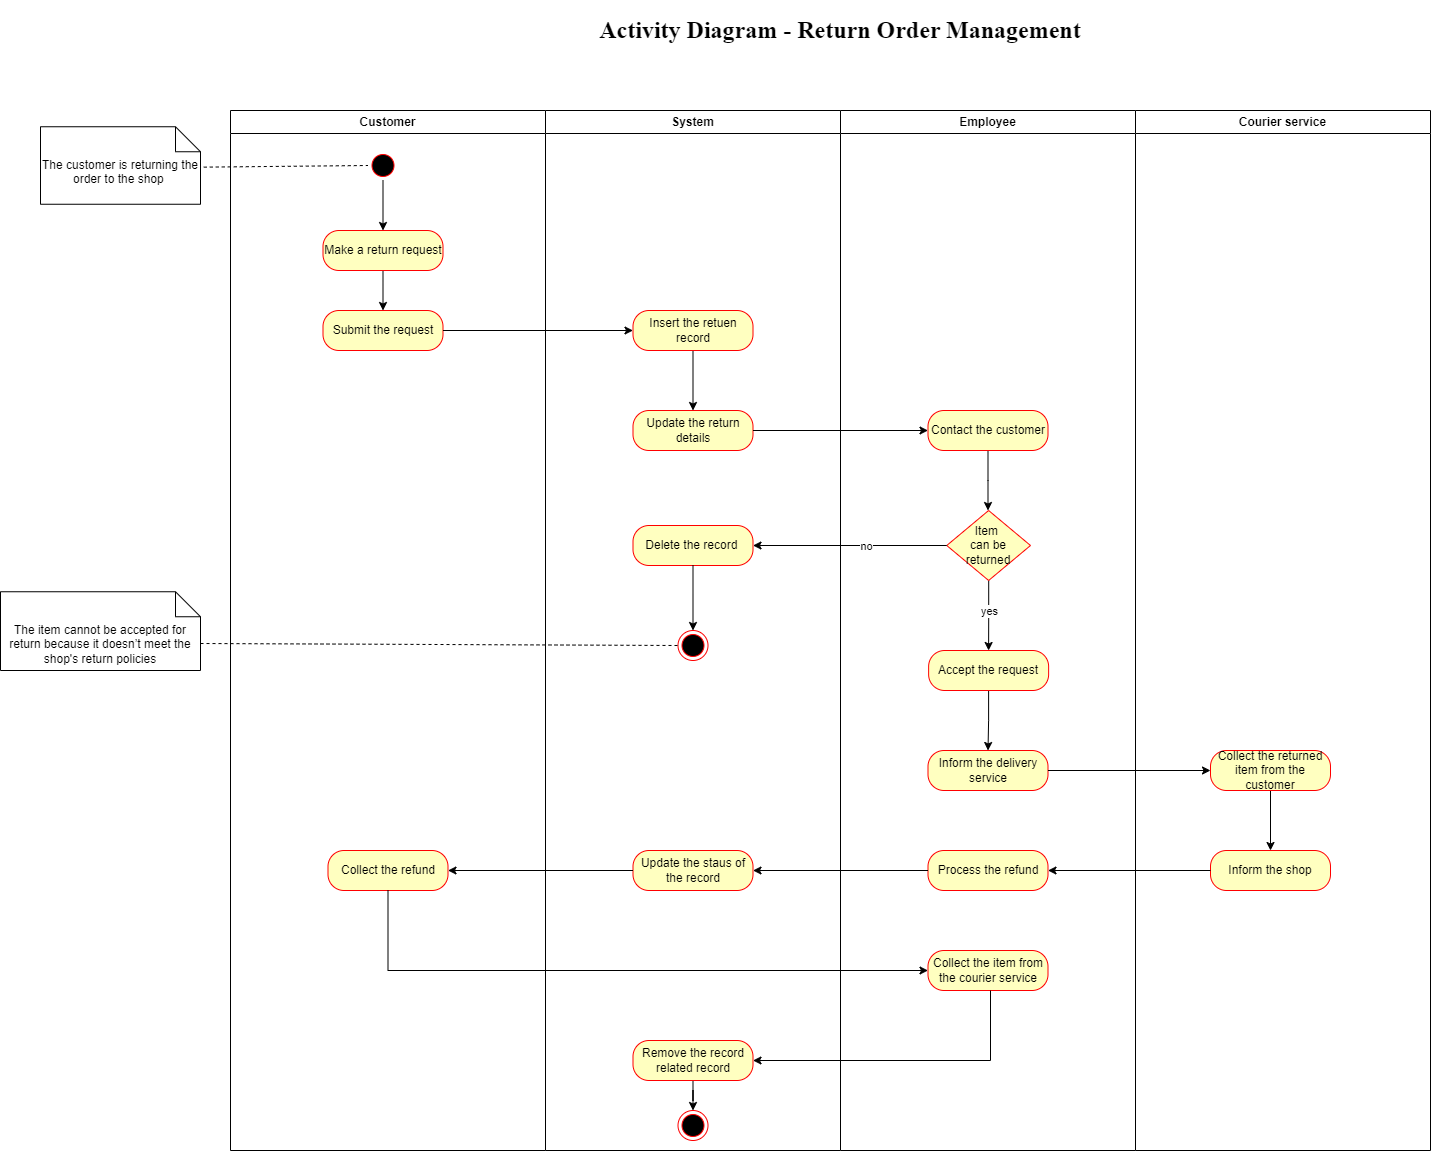

The diagram above was exported from draw.io. Its source (the exported page's mxGraphModel, read from the mxfile embedded in the PNG):
<mxGraphModel dx="1434" dy="884" grid="1" gridSize="10" guides="1" tooltips="1" connect="1" arrows="1" fold="1" page="1" pageScale="1" pageWidth="1169" pageHeight="826" background="none" math="0" shadow="0">
  <root>
    <mxCell id="0" />
    <mxCell id="1" parent="0" />
    <mxCell id="2" value="Customer" style="swimlane;whiteSpace=wrap;swimlaneFillColor=default;" parent="1" vertex="1">
      <mxGeometry x="630" y="140" width="315" height="1040" as="geometry" />
    </mxCell>
    <mxCell id="fDkYqp4WczRdbfoFcuDu-9" value="" style="edgeStyle=orthogonalEdgeStyle;rounded=0;orthogonalLoop=1;jettySize=auto;html=1;" parent="2" source="fDkYqp4WczRdbfoFcuDu-4" target="fDkYqp4WczRdbfoFcuDu-7" edge="1">
      <mxGeometry relative="1" as="geometry" />
    </mxCell>
    <mxCell id="fDkYqp4WczRdbfoFcuDu-4" value="" style="ellipse;html=1;shape=startState;fillColor=#000000;strokeColor=#ff0000;" parent="2" vertex="1">
      <mxGeometry x="137.5" y="40" width="30" height="30" as="geometry" />
    </mxCell>
    <mxCell id="fDkYqp4WczRdbfoFcuDu-15" value="" style="edgeStyle=orthogonalEdgeStyle;rounded=0;orthogonalLoop=1;jettySize=auto;html=1;" parent="2" source="fDkYqp4WczRdbfoFcuDu-7" target="fDkYqp4WczRdbfoFcuDu-14" edge="1">
      <mxGeometry relative="1" as="geometry" />
    </mxCell>
    <mxCell id="fDkYqp4WczRdbfoFcuDu-7" value="Make a return request" style="rounded=1;whiteSpace=wrap;html=1;arcSize=40;fontColor=#000000;fillColor=#ffffc0;strokeColor=#ff0000;" parent="2" vertex="1">
      <mxGeometry x="92.5" y="120" width="120" height="40" as="geometry" />
    </mxCell>
    <mxCell id="fDkYqp4WczRdbfoFcuDu-14" value="Submit the request" style="rounded=1;whiteSpace=wrap;html=1;arcSize=40;fontColor=#000000;fillColor=#ffffc0;strokeColor=#ff0000;" parent="2" vertex="1">
      <mxGeometry x="92.5" y="200" width="120" height="40" as="geometry" />
    </mxCell>
    <mxCell id="fDkYqp4WczRdbfoFcuDu-93" value="Collect the refund" style="rounded=1;whiteSpace=wrap;html=1;arcSize=40;fontColor=#000000;fillColor=#ffffc0;strokeColor=#ff0000;" parent="2" vertex="1">
      <mxGeometry x="97.5" y="740" width="120" height="40" as="geometry" />
    </mxCell>
    <mxCell id="3" value="System" style="swimlane;whiteSpace=wrap;swimlaneFillColor=default;" parent="1" vertex="1">
      <mxGeometry x="945" y="140" width="295" height="1040" as="geometry" />
    </mxCell>
    <mxCell id="fDkYqp4WczRdbfoFcuDu-25" style="edgeStyle=orthogonalEdgeStyle;rounded=0;orthogonalLoop=1;jettySize=auto;html=1;entryX=0.5;entryY=0;entryDx=0;entryDy=0;" parent="3" source="fDkYqp4WczRdbfoFcuDu-17" target="fDkYqp4WczRdbfoFcuDu-21" edge="1">
      <mxGeometry relative="1" as="geometry" />
    </mxCell>
    <mxCell id="fDkYqp4WczRdbfoFcuDu-17" value="Insert the retuen record" style="rounded=1;whiteSpace=wrap;html=1;arcSize=40;fontColor=#000000;fillColor=#ffffc0;strokeColor=#ff0000;" parent="3" vertex="1">
      <mxGeometry x="87.5" y="200" width="120" height="40" as="geometry" />
    </mxCell>
    <mxCell id="fDkYqp4WczRdbfoFcuDu-21" value="Update the return details" style="rounded=1;whiteSpace=wrap;html=1;arcSize=40;fontColor=#000000;fillColor=#ffffc0;strokeColor=#ff0000;" parent="3" vertex="1">
      <mxGeometry x="87.5" y="300" width="120" height="40" as="geometry" />
    </mxCell>
    <mxCell id="fDkYqp4WczRdbfoFcuDu-35" value="Delete the record&amp;nbsp;" style="rounded=1;whiteSpace=wrap;html=1;arcSize=40;fontColor=#000000;fillColor=#ffffc0;strokeColor=#ff0000;" parent="3" vertex="1">
      <mxGeometry x="87.5" y="415" width="120" height="40" as="geometry" />
    </mxCell>
    <mxCell id="fDkYqp4WczRdbfoFcuDu-42" value="" style="ellipse;html=1;shape=endState;fillColor=#000000;strokeColor=#ff0000;" parent="3" vertex="1">
      <mxGeometry x="132.5" y="520" width="30" height="30" as="geometry" />
    </mxCell>
    <mxCell id="fDkYqp4WczRdbfoFcuDu-41" style="edgeStyle=orthogonalEdgeStyle;rounded=0;orthogonalLoop=1;jettySize=auto;html=1;" parent="3" source="fDkYqp4WczRdbfoFcuDu-35" target="fDkYqp4WczRdbfoFcuDu-42" edge="1">
      <mxGeometry relative="1" as="geometry">
        <mxPoint x="147.5" y="520" as="targetPoint" />
      </mxGeometry>
    </mxCell>
    <mxCell id="fDkYqp4WczRdbfoFcuDu-70" style="edgeStyle=orthogonalEdgeStyle;rounded=0;orthogonalLoop=1;jettySize=auto;html=1;exitX=0.5;exitY=1;exitDx=0;exitDy=0;" parent="3" edge="1">
      <mxGeometry relative="1" as="geometry">
        <mxPoint x="147.50000000000045" y="800" as="sourcePoint" />
        <mxPoint x="147.50000000000045" y="800" as="targetPoint" />
      </mxGeometry>
    </mxCell>
    <mxCell id="fDkYqp4WczRdbfoFcuDu-91" value="Update the staus of the record" style="rounded=1;whiteSpace=wrap;html=1;arcSize=40;fontColor=#000000;fillColor=#ffffc0;strokeColor=#ff0000;" parent="3" vertex="1">
      <mxGeometry x="87.5" y="740" width="120" height="40" as="geometry" />
    </mxCell>
    <mxCell id="fDkYqp4WczRdbfoFcuDu-103" value="" style="edgeStyle=orthogonalEdgeStyle;rounded=0;orthogonalLoop=1;jettySize=auto;html=1;" parent="3" source="fDkYqp4WczRdbfoFcuDu-101" target="fDkYqp4WczRdbfoFcuDu-98" edge="1">
      <mxGeometry relative="1" as="geometry" />
    </mxCell>
    <mxCell id="fDkYqp4WczRdbfoFcuDu-101" value="Remove the record related record" style="rounded=1;whiteSpace=wrap;html=1;arcSize=40;fontColor=#000000;fillColor=#ffffc0;strokeColor=#ff0000;" parent="3" vertex="1">
      <mxGeometry x="87.5" y="930" width="120" height="40" as="geometry" />
    </mxCell>
    <mxCell id="fDkYqp4WczRdbfoFcuDu-98" value="" style="ellipse;html=1;shape=endState;fillColor=#000000;strokeColor=#ff0000;" parent="3" vertex="1">
      <mxGeometry x="132.5" y="1000" width="30" height="30" as="geometry" />
    </mxCell>
    <mxCell id="fDkYqp4WczRdbfoFcuDu-10" value="" style="endArrow=none;dashed=1;html=1;rounded=0;entryX=0;entryY=0.5;entryDx=0;entryDy=0;exitX=0.983;exitY=0.522;exitDx=0;exitDy=0;exitPerimeter=0;" parent="1" source="fDkYqp4WczRdbfoFcuDu-11" target="fDkYqp4WczRdbfoFcuDu-4" edge="1">
      <mxGeometry width="50" height="50" relative="1" as="geometry">
        <mxPoint x="600" y="195" as="sourcePoint" />
        <mxPoint x="940" y="440" as="targetPoint" />
      </mxGeometry>
    </mxCell>
    <mxCell id="fDkYqp4WczRdbfoFcuDu-11" value="The customer is returning the order to the shop&amp;nbsp;" style="shape=note2;boundedLbl=1;whiteSpace=wrap;html=1;size=25;verticalAlign=top;align=center;" parent="1" vertex="1">
      <mxGeometry x="440" y="156.25" width="160" height="77.5" as="geometry" />
    </mxCell>
    <mxCell id="fDkYqp4WczRdbfoFcuDu-12" value="Employee" style="swimlane;whiteSpace=wrap;startSize=23;swimlaneFillColor=default;" parent="1" vertex="1">
      <mxGeometry x="1240" y="140" width="295" height="1040" as="geometry" />
    </mxCell>
    <mxCell id="fDkYqp4WczRdbfoFcuDu-30" value="" style="edgeStyle=orthogonalEdgeStyle;rounded=0;orthogonalLoop=1;jettySize=auto;html=1;" parent="fDkYqp4WczRdbfoFcuDu-12" source="fDkYqp4WczRdbfoFcuDu-13" edge="1">
      <mxGeometry relative="1" as="geometry">
        <mxPoint x="147.5" y="400" as="targetPoint" />
      </mxGeometry>
    </mxCell>
    <mxCell id="fDkYqp4WczRdbfoFcuDu-13" value="Contact the customer" style="rounded=1;whiteSpace=wrap;html=1;arcSize=40;fontColor=#000000;fillColor=#ffffc0;strokeColor=#ff0000;" parent="fDkYqp4WczRdbfoFcuDu-12" vertex="1">
      <mxGeometry x="87.5" y="300" width="120" height="40" as="geometry" />
    </mxCell>
    <mxCell id="fDkYqp4WczRdbfoFcuDu-44" value="" style="edgeStyle=orthogonalEdgeStyle;rounded=0;orthogonalLoop=1;jettySize=auto;html=1;" parent="fDkYqp4WczRdbfoFcuDu-12" source="fDkYqp4WczRdbfoFcuDu-31" target="fDkYqp4WczRdbfoFcuDu-43" edge="1">
      <mxGeometry relative="1" as="geometry" />
    </mxCell>
    <mxCell id="fDkYqp4WczRdbfoFcuDu-45" value="yes" style="edgeLabel;html=1;align=center;verticalAlign=middle;resizable=0;points=[];" parent="fDkYqp4WczRdbfoFcuDu-44" vertex="1" connectable="0">
      <mxGeometry x="-0.1298" y="-2" relative="1" as="geometry">
        <mxPoint x="2" as="offset" />
      </mxGeometry>
    </mxCell>
    <mxCell id="fDkYqp4WczRdbfoFcuDu-31" value="Item&amp;nbsp;&lt;div&gt;can be returned&lt;/div&gt;" style="rhombus;whiteSpace=wrap;html=1;fontColor=#000000;fillColor=#ffffc0;strokeColor=#ff0000;" parent="fDkYqp4WczRdbfoFcuDu-12" vertex="1">
      <mxGeometry x="106.25" y="400" width="83.75" height="70" as="geometry" />
    </mxCell>
    <mxCell id="fDkYqp4WczRdbfoFcuDu-47" value="" style="edgeStyle=orthogonalEdgeStyle;rounded=0;orthogonalLoop=1;jettySize=auto;html=1;" parent="fDkYqp4WczRdbfoFcuDu-12" source="fDkYqp4WczRdbfoFcuDu-43" target="fDkYqp4WczRdbfoFcuDu-46" edge="1">
      <mxGeometry relative="1" as="geometry" />
    </mxCell>
    <mxCell id="fDkYqp4WczRdbfoFcuDu-43" value="Accept the request" style="rounded=1;whiteSpace=wrap;html=1;arcSize=40;fontColor=#000000;fillColor=#ffffc0;strokeColor=#ff0000;" parent="fDkYqp4WczRdbfoFcuDu-12" vertex="1">
      <mxGeometry x="88.13" y="540" width="120" height="40" as="geometry" />
    </mxCell>
    <mxCell id="fDkYqp4WczRdbfoFcuDu-46" value="Inform the delivery service" style="rounded=1;whiteSpace=wrap;html=1;arcSize=40;fontColor=#000000;fillColor=#ffffc0;strokeColor=#ff0000;" parent="fDkYqp4WczRdbfoFcuDu-12" vertex="1">
      <mxGeometry x="87.5" y="640" width="120" height="40" as="geometry" />
    </mxCell>
    <mxCell id="fDkYqp4WczRdbfoFcuDu-67" value="Process the refund" style="rounded=1;whiteSpace=wrap;html=1;arcSize=40;fontColor=#000000;fillColor=#ffffc0;strokeColor=#ff0000;" parent="fDkYqp4WczRdbfoFcuDu-12" vertex="1">
      <mxGeometry x="87.5" y="740" width="120" height="40" as="geometry" />
    </mxCell>
    <mxCell id="fDkYqp4WczRdbfoFcuDu-95" value="Collect the item from the courier service" style="rounded=1;whiteSpace=wrap;html=1;arcSize=40;fontColor=#000000;fillColor=#ffffc0;strokeColor=#ff0000;" parent="fDkYqp4WczRdbfoFcuDu-12" vertex="1">
      <mxGeometry x="87.5" y="840" width="120" height="40" as="geometry" />
    </mxCell>
    <mxCell id="fDkYqp4WczRdbfoFcuDu-18" style="edgeStyle=orthogonalEdgeStyle;rounded=0;orthogonalLoop=1;jettySize=auto;html=1;entryX=0;entryY=0.5;entryDx=0;entryDy=0;" parent="1" source="fDkYqp4WczRdbfoFcuDu-14" target="fDkYqp4WczRdbfoFcuDu-17" edge="1">
      <mxGeometry relative="1" as="geometry" />
    </mxCell>
    <mxCell id="fDkYqp4WczRdbfoFcuDu-26" value="Courier service" style="swimlane;whiteSpace=wrap;swimlaneFillColor=default;" parent="1" vertex="1">
      <mxGeometry x="1535" y="140" width="295" height="1040" as="geometry" />
    </mxCell>
    <mxCell id="fDkYqp4WczRdbfoFcuDu-72" value="" style="edgeStyle=orthogonalEdgeStyle;rounded=0;orthogonalLoop=1;jettySize=auto;html=1;" parent="fDkYqp4WczRdbfoFcuDu-26" source="fDkYqp4WczRdbfoFcuDu-27" target="fDkYqp4WczRdbfoFcuDu-71" edge="1">
      <mxGeometry relative="1" as="geometry" />
    </mxCell>
    <mxCell id="fDkYqp4WczRdbfoFcuDu-27" value="Collect the returned item from the customer" style="rounded=1;whiteSpace=wrap;html=1;arcSize=40;fontColor=#000000;fillColor=#ffffc0;strokeColor=#ff0000;" parent="fDkYqp4WczRdbfoFcuDu-26" vertex="1">
      <mxGeometry x="75" y="640" width="120" height="40" as="geometry" />
    </mxCell>
    <mxCell id="fDkYqp4WczRdbfoFcuDu-71" value="Inform the shop" style="rounded=1;whiteSpace=wrap;html=1;arcSize=40;fontColor=#000000;fillColor=#ffffc0;strokeColor=#ff0000;" parent="fDkYqp4WczRdbfoFcuDu-26" vertex="1">
      <mxGeometry x="75" y="740" width="120" height="40" as="geometry" />
    </mxCell>
    <mxCell id="fDkYqp4WczRdbfoFcuDu-28" style="edgeStyle=orthogonalEdgeStyle;rounded=0;orthogonalLoop=1;jettySize=auto;html=1;entryX=0;entryY=0.5;entryDx=0;entryDy=0;" parent="1" source="fDkYqp4WczRdbfoFcuDu-21" target="fDkYqp4WczRdbfoFcuDu-13" edge="1">
      <mxGeometry relative="1" as="geometry" />
    </mxCell>
    <mxCell id="fDkYqp4WczRdbfoFcuDu-36" style="edgeStyle=orthogonalEdgeStyle;rounded=0;orthogonalLoop=1;jettySize=auto;html=1;" parent="1" source="fDkYqp4WczRdbfoFcuDu-31" target="fDkYqp4WczRdbfoFcuDu-35" edge="1">
      <mxGeometry relative="1" as="geometry" />
    </mxCell>
    <mxCell id="fDkYqp4WczRdbfoFcuDu-37" value="no" style="edgeLabel;html=1;align=center;verticalAlign=middle;resizable=0;points=[];" parent="fDkYqp4WczRdbfoFcuDu-36" vertex="1" connectable="0">
      <mxGeometry x="-0.1676" y="2" relative="1" as="geometry">
        <mxPoint y="-2" as="offset" />
      </mxGeometry>
    </mxCell>
    <mxCell id="fDkYqp4WczRdbfoFcuDu-79" style="edgeStyle=orthogonalEdgeStyle;rounded=0;orthogonalLoop=1;jettySize=auto;html=1;" parent="1" source="fDkYqp4WczRdbfoFcuDu-46" target="fDkYqp4WczRdbfoFcuDu-27" edge="1">
      <mxGeometry relative="1" as="geometry" />
    </mxCell>
    <mxCell id="fDkYqp4WczRdbfoFcuDu-80" style="edgeStyle=orthogonalEdgeStyle;rounded=0;orthogonalLoop=1;jettySize=auto;html=1;" parent="1" source="fDkYqp4WczRdbfoFcuDu-71" target="fDkYqp4WczRdbfoFcuDu-67" edge="1">
      <mxGeometry relative="1" as="geometry" />
    </mxCell>
    <mxCell id="fDkYqp4WczRdbfoFcuDu-92" style="edgeStyle=orthogonalEdgeStyle;rounded=0;orthogonalLoop=1;jettySize=auto;html=1;entryX=1;entryY=0.5;entryDx=0;entryDy=0;" parent="1" source="fDkYqp4WczRdbfoFcuDu-67" target="fDkYqp4WczRdbfoFcuDu-91" edge="1">
      <mxGeometry relative="1" as="geometry" />
    </mxCell>
    <mxCell id="fDkYqp4WczRdbfoFcuDu-94" style="edgeStyle=orthogonalEdgeStyle;rounded=0;orthogonalLoop=1;jettySize=auto;html=1;entryX=1;entryY=0.5;entryDx=0;entryDy=0;" parent="1" source="fDkYqp4WczRdbfoFcuDu-91" target="fDkYqp4WczRdbfoFcuDu-93" edge="1">
      <mxGeometry relative="1" as="geometry" />
    </mxCell>
    <mxCell id="fDkYqp4WczRdbfoFcuDu-105" style="edgeStyle=orthogonalEdgeStyle;rounded=0;orthogonalLoop=1;jettySize=auto;html=1;entryX=0;entryY=0.5;entryDx=0;entryDy=0;" parent="1" source="fDkYqp4WczRdbfoFcuDu-93" target="fDkYqp4WczRdbfoFcuDu-95" edge="1">
      <mxGeometry relative="1" as="geometry">
        <Array as="points">
          <mxPoint x="787" y="1000" />
        </Array>
      </mxGeometry>
    </mxCell>
    <mxCell id="fDkYqp4WczRdbfoFcuDu-106" style="edgeStyle=orthogonalEdgeStyle;rounded=0;orthogonalLoop=1;jettySize=auto;html=1;entryX=1;entryY=0.5;entryDx=0;entryDy=0;" parent="1" source="fDkYqp4WczRdbfoFcuDu-95" target="fDkYqp4WczRdbfoFcuDu-101" edge="1">
      <mxGeometry relative="1" as="geometry">
        <Array as="points">
          <mxPoint x="1390" y="1090" />
        </Array>
      </mxGeometry>
    </mxCell>
    <mxCell id="fDkYqp4WczRdbfoFcuDu-107" value="&lt;h1&gt;&lt;font face=&quot;Times New Roman&quot;&gt;Activity Diagram - Return Order Management&lt;/font&gt;&lt;/h1&gt;" style="text;html=1;align=center;verticalAlign=middle;whiteSpace=wrap;rounded=0;" parent="1" vertex="1">
      <mxGeometry x="960" y="40" width="560" height="40" as="geometry" />
    </mxCell>
    <mxCell id="fDkYqp4WczRdbfoFcuDu-108" value="The item cannot be accepted for return because it doesn’t meet the shop's return policies" style="shape=note2;boundedLbl=1;whiteSpace=wrap;html=1;size=25;verticalAlign=top;align=center;" parent="1" vertex="1">
      <mxGeometry x="400" y="621.25" width="200" height="78.75" as="geometry" />
    </mxCell>
    <mxCell id="fDkYqp4WczRdbfoFcuDu-109" value="" style="endArrow=none;dashed=1;html=1;rounded=0;entryX=0;entryY=0.5;entryDx=0;entryDy=0;" parent="1" target="fDkYqp4WczRdbfoFcuDu-42" edge="1">
      <mxGeometry width="50" height="50" relative="1" as="geometry">
        <mxPoint x="600" y="673" as="sourcePoint" />
        <mxPoint x="778" y="205" as="targetPoint" />
      </mxGeometry>
    </mxCell>
  </root>
</mxGraphModel>